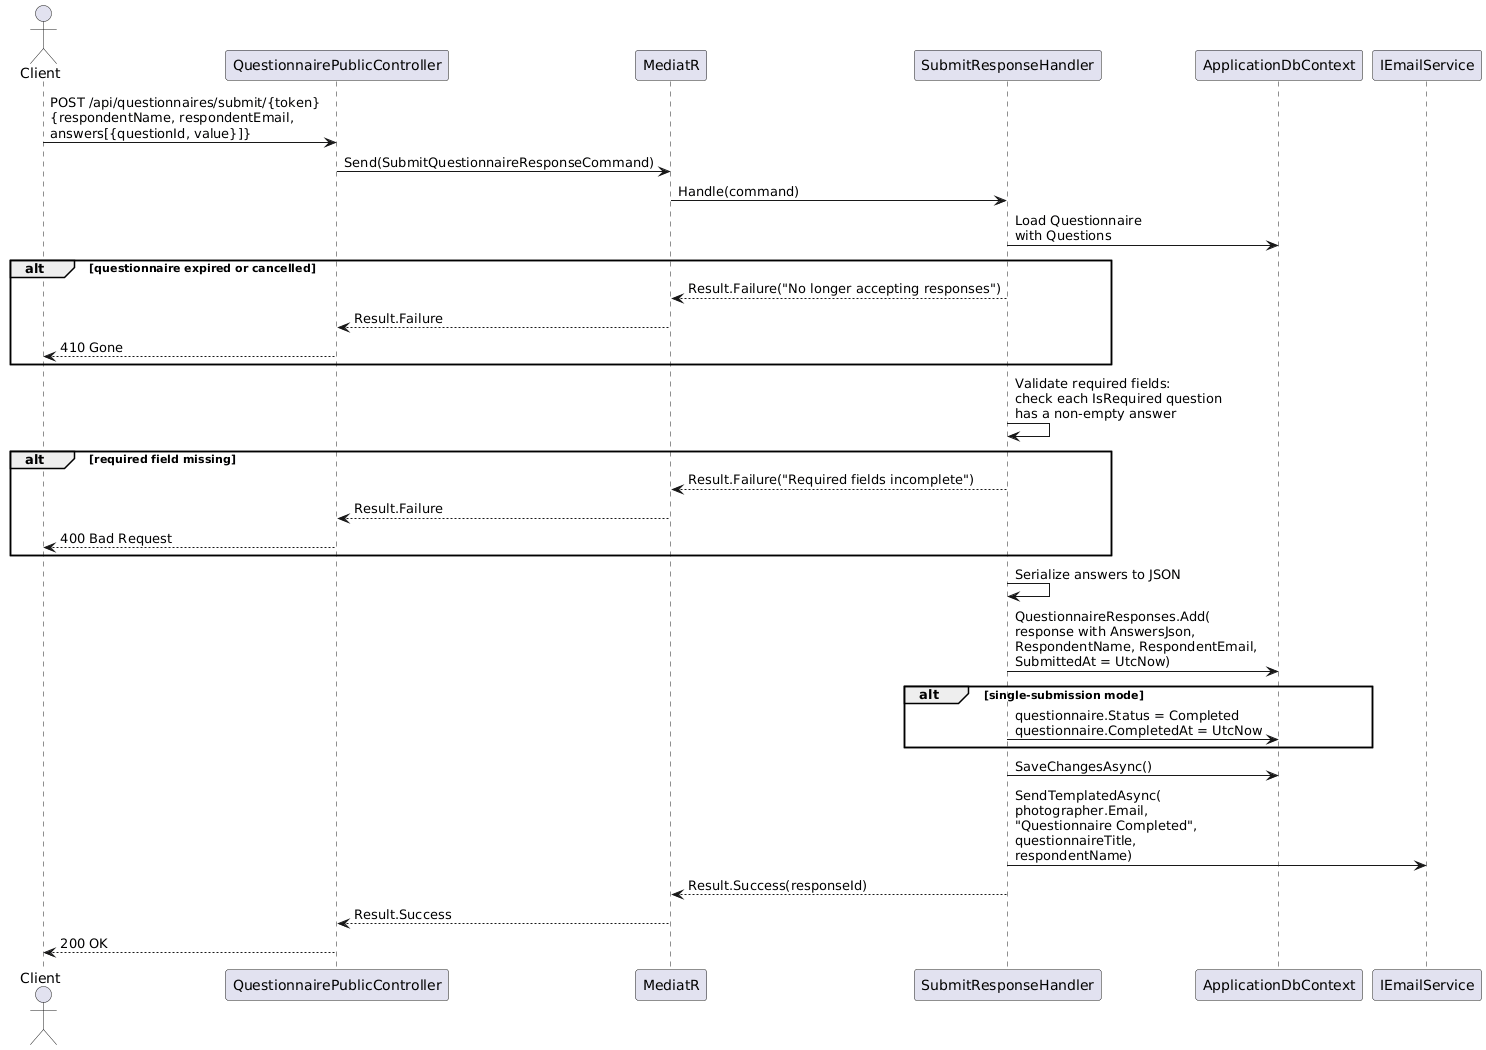

The diagram above was rendered by PlantUML. Its source (embedded in the PNG):
@startuml
actor Client as C
participant "QuestionnairePublicController" as QPC
participant "MediatR" as M
participant "SubmitResponseHandler" as SRH
participant "ApplicationDbContext" as DB
participant "IEmailService" as ES

C -> QPC : POST /api/questionnaires/submit/{token}\n{respondentName, respondentEmail,\nanswers[{questionId, value}]}
QPC -> M : Send(SubmitQuestionnaireResponseCommand)
M -> SRH : Handle(command)

SRH -> DB : Load Questionnaire\nwith Questions

alt questionnaire expired or cancelled
  SRH --> M : Result.Failure("No longer accepting responses")
  M --> QPC : Result.Failure
  QPC --> C : 410 Gone
end

SRH -> SRH : Validate required fields:\ncheck each IsRequired question\nhas a non-empty answer

alt required field missing
  SRH --> M : Result.Failure("Required fields incomplete")
  M --> QPC : Result.Failure
  QPC --> C : 400 Bad Request
end

SRH -> SRH : Serialize answers to JSON

SRH -> DB : QuestionnaireResponses.Add(\nresponse with AnswersJson,\nRespondentName, RespondentEmail,\nSubmittedAt = UtcNow)

alt single-submission mode
  SRH -> DB : questionnaire.Status = Completed\nquestionnaire.CompletedAt = UtcNow
end

SRH -> DB : SaveChangesAsync()

SRH -> ES : SendTemplatedAsync(\nphotographer.Email,\n"Questionnaire Completed",\nquestionnaireTitle,\nrespondentName)

SRH --> M : Result.Success(responseId)
M --> QPC : Result.Success
QPC --> C : 200 OK
@enduml